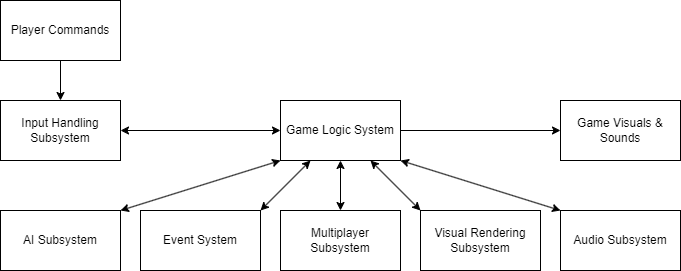

The diagram above was exported from draw.io. Its source (the exported page's mxGraphModel, read from the mxfile embedded in the PNG):
<mxGraphModel dx="1018" dy="515" grid="1" gridSize="10" guides="1" tooltips="1" connect="1" arrows="1" fold="1" page="1" pageScale="1" pageWidth="850" pageHeight="1100" math="0" shadow="0">
  <root>
    <mxCell id="0" />
    <mxCell id="1" parent="0" />
    <mxCell id="usZkbiDxeP-sqHwIiU_4-3" value="" style="edgeStyle=orthogonalEdgeStyle;rounded=0;orthogonalLoop=1;jettySize=auto;html=1;" edge="1" parent="1" source="usZkbiDxeP-sqHwIiU_4-1" target="usZkbiDxeP-sqHwIiU_4-2">
      <mxGeometry relative="1" as="geometry" />
    </mxCell>
    <mxCell id="usZkbiDxeP-sqHwIiU_4-1" value="Player Commands" style="rounded=0;whiteSpace=wrap;html=1;" vertex="1" parent="1">
      <mxGeometry x="40" y="80" width="120" height="60" as="geometry" />
    </mxCell>
    <mxCell id="usZkbiDxeP-sqHwIiU_4-2" value="Input Handling Subsystem" style="rounded=0;whiteSpace=wrap;html=1;" vertex="1" parent="1">
      <mxGeometry x="40" y="180" width="120" height="60" as="geometry" />
    </mxCell>
    <mxCell id="usZkbiDxeP-sqHwIiU_4-21" style="edgeStyle=orthogonalEdgeStyle;rounded=0;orthogonalLoop=1;jettySize=auto;html=1;" edge="1" parent="1" source="usZkbiDxeP-sqHwIiU_4-4" target="usZkbiDxeP-sqHwIiU_4-14">
      <mxGeometry relative="1" as="geometry" />
    </mxCell>
    <mxCell id="usZkbiDxeP-sqHwIiU_4-4" value="Game Logic System" style="rounded=0;whiteSpace=wrap;html=1;" vertex="1" parent="1">
      <mxGeometry x="320" y="180" width="120" height="60" as="geometry" />
    </mxCell>
    <mxCell id="usZkbiDxeP-sqHwIiU_4-9" value="AI Subsystem" style="rounded=0;whiteSpace=wrap;html=1;" vertex="1" parent="1">
      <mxGeometry x="40" y="290" width="120" height="60" as="geometry" />
    </mxCell>
    <mxCell id="usZkbiDxeP-sqHwIiU_4-10" value="Event System" style="rounded=0;whiteSpace=wrap;html=1;" vertex="1" parent="1">
      <mxGeometry x="180" y="290" width="120" height="60" as="geometry" />
    </mxCell>
    <mxCell id="usZkbiDxeP-sqHwIiU_4-11" value="Multiplayer Subsystem" style="rounded=0;whiteSpace=wrap;html=1;" vertex="1" parent="1">
      <mxGeometry x="320" y="290" width="120" height="60" as="geometry" />
    </mxCell>
    <mxCell id="usZkbiDxeP-sqHwIiU_4-12" value="Visual Rendering Subsystem" style="rounded=0;whiteSpace=wrap;html=1;" vertex="1" parent="1">
      <mxGeometry x="460" y="290" width="120" height="60" as="geometry" />
    </mxCell>
    <mxCell id="usZkbiDxeP-sqHwIiU_4-13" value="Audio Subsystem" style="rounded=0;whiteSpace=wrap;html=1;" vertex="1" parent="1">
      <mxGeometry x="600" y="290" width="120" height="60" as="geometry" />
    </mxCell>
    <mxCell id="usZkbiDxeP-sqHwIiU_4-14" value="Game Visuals &amp;amp; Sounds" style="rounded=0;whiteSpace=wrap;html=1;" vertex="1" parent="1">
      <mxGeometry x="600" y="180" width="120" height="60" as="geometry" />
    </mxCell>
    <mxCell id="usZkbiDxeP-sqHwIiU_4-15" value="" style="endArrow=classic;startArrow=classic;html=1;rounded=0;exitX=1;exitY=0;exitDx=0;exitDy=0;entryX=0;entryY=1;entryDx=0;entryDy=0;" edge="1" parent="1" source="usZkbiDxeP-sqHwIiU_4-9" target="usZkbiDxeP-sqHwIiU_4-4">
      <mxGeometry width="50" height="50" relative="1" as="geometry">
        <mxPoint x="130" y="290" as="sourcePoint" />
        <mxPoint x="180" y="240" as="targetPoint" />
      </mxGeometry>
    </mxCell>
    <mxCell id="usZkbiDxeP-sqHwIiU_4-16" value="" style="endArrow=classic;startArrow=classic;html=1;rounded=0;entryX=0.25;entryY=1;entryDx=0;entryDy=0;exitX=1;exitY=0;exitDx=0;exitDy=0;" edge="1" parent="1" source="usZkbiDxeP-sqHwIiU_4-10" target="usZkbiDxeP-sqHwIiU_4-4">
      <mxGeometry width="50" height="50" relative="1" as="geometry">
        <mxPoint x="190" y="290" as="sourcePoint" />
        <mxPoint x="240" y="240" as="targetPoint" />
      </mxGeometry>
    </mxCell>
    <mxCell id="usZkbiDxeP-sqHwIiU_4-17" value="" style="endArrow=classic;startArrow=classic;html=1;rounded=0;entryX=0;entryY=0.5;entryDx=0;entryDy=0;exitX=1;exitY=0.5;exitDx=0;exitDy=0;" edge="1" parent="1" source="usZkbiDxeP-sqHwIiU_4-2" target="usZkbiDxeP-sqHwIiU_4-4">
      <mxGeometry width="50" height="50" relative="1" as="geometry">
        <mxPoint x="140" y="210" as="sourcePoint" />
        <mxPoint x="190" y="160" as="targetPoint" />
      </mxGeometry>
    </mxCell>
    <mxCell id="usZkbiDxeP-sqHwIiU_4-18" value="" style="endArrow=classic;startArrow=classic;html=1;rounded=0;exitX=0.5;exitY=0;exitDx=0;exitDy=0;entryX=0.5;entryY=1;entryDx=0;entryDy=0;" edge="1" parent="1" source="usZkbiDxeP-sqHwIiU_4-11" target="usZkbiDxeP-sqHwIiU_4-4">
      <mxGeometry width="50" height="50" relative="1" as="geometry">
        <mxPoint x="210" y="290" as="sourcePoint" />
        <mxPoint x="260" y="240" as="targetPoint" />
      </mxGeometry>
    </mxCell>
    <mxCell id="usZkbiDxeP-sqHwIiU_4-19" value="" style="endArrow=classic;startArrow=classic;html=1;rounded=0;entryX=0;entryY=0;entryDx=0;entryDy=0;exitX=0.75;exitY=1;exitDx=0;exitDy=0;" edge="1" parent="1" source="usZkbiDxeP-sqHwIiU_4-4" target="usZkbiDxeP-sqHwIiU_4-12">
      <mxGeometry width="50" height="50" relative="1" as="geometry">
        <mxPoint x="380" y="270" as="sourcePoint" />
        <mxPoint x="430" y="220" as="targetPoint" />
      </mxGeometry>
    </mxCell>
    <mxCell id="usZkbiDxeP-sqHwIiU_4-20" value="" style="endArrow=classic;startArrow=classic;html=1;rounded=0;entryX=0;entryY=0;entryDx=0;entryDy=0;exitX=1;exitY=1;exitDx=0;exitDy=0;" edge="1" parent="1" source="usZkbiDxeP-sqHwIiU_4-4" target="usZkbiDxeP-sqHwIiU_4-13">
      <mxGeometry width="50" height="50" relative="1" as="geometry">
        <mxPoint x="470" y="270" as="sourcePoint" />
        <mxPoint x="520" y="220" as="targetPoint" />
      </mxGeometry>
    </mxCell>
  </root>
</mxGraphModel>